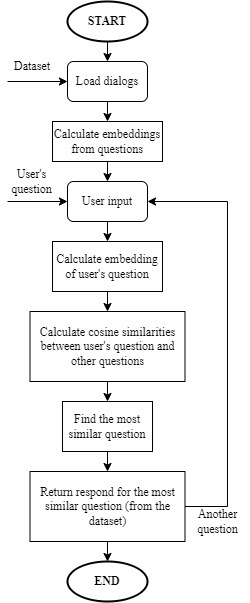

The diagram above was exported from draw.io. Its source (the exported page's mxGraphModel, read from the mxfile embedded in the PNG):
<mxGraphModel dx="1468" dy="626" grid="1" gridSize="10" guides="1" tooltips="1" connect="1" arrows="1" fold="1" page="1" pageScale="1" pageWidth="850" pageHeight="1100" background="#ffffff" math="0" shadow="0">
  <root>
    <mxCell id="0" />
    <mxCell id="1" parent="0" />
    <mxCell id="14" value="" style="edgeStyle=none;html=1;entryX=0.5;entryY=0;entryDx=0;entryDy=0;" edge="1" parent="1" source="4" target="5">
      <mxGeometry relative="1" as="geometry" />
    </mxCell>
    <mxCell id="4" value="START" style="ellipse;whiteSpace=wrap;html=1;fontFamily=Times New Roman;strokeWidth=2;fontStyle=1" vertex="1" parent="1">
      <mxGeometry x="80" y="40" width="80" height="40" as="geometry" />
    </mxCell>
    <mxCell id="15" style="edgeStyle=none;html=1;exitX=0.5;exitY=1;exitDx=0;exitDy=0;entryX=0.5;entryY=0;entryDx=0;entryDy=0;" edge="1" parent="1" source="5" target="7">
      <mxGeometry relative="1" as="geometry" />
    </mxCell>
    <mxCell id="5" value="Load dialogs" style="rounded=1;whiteSpace=wrap;html=1;fontFamily=Times New Roman;" vertex="1" parent="1">
      <mxGeometry x="80" y="100" width="80" height="40" as="geometry" />
    </mxCell>
    <mxCell id="17" style="edgeStyle=none;html=1;exitX=0.5;exitY=1;exitDx=0;exitDy=0;entryX=0.5;entryY=0;entryDx=0;entryDy=0;" edge="1" parent="1" source="6" target="8">
      <mxGeometry relative="1" as="geometry" />
    </mxCell>
    <mxCell id="6" value="User input" style="rounded=1;whiteSpace=wrap;html=1;fontFamily=Times New Roman;" vertex="1" parent="1">
      <mxGeometry x="80" y="220" width="80" height="40" as="geometry" />
    </mxCell>
    <mxCell id="16" style="edgeStyle=none;html=1;exitX=0.5;exitY=1;exitDx=0;exitDy=0;entryX=0.5;entryY=0;entryDx=0;entryDy=0;" edge="1" parent="1" source="7" target="6">
      <mxGeometry relative="1" as="geometry" />
    </mxCell>
    <mxCell id="7" value="Calculate embeddings from questions" style="rounded=0;whiteSpace=wrap;html=1;fontFamily=Times New Roman;" vertex="1" parent="1">
      <mxGeometry x="65" y="160" width="110" height="40" as="geometry" />
    </mxCell>
    <mxCell id="18" style="edgeStyle=none;html=1;exitX=0.5;exitY=1;exitDx=0;exitDy=0;entryX=0.5;entryY=0;entryDx=0;entryDy=0;" edge="1" parent="1" source="8" target="9">
      <mxGeometry relative="1" as="geometry" />
    </mxCell>
    <mxCell id="8" value="Calculate embedding of user's question" style="rounded=0;whiteSpace=wrap;html=1;fontFamily=Times New Roman;" vertex="1" parent="1">
      <mxGeometry x="65" y="280" width="110" height="50" as="geometry" />
    </mxCell>
    <mxCell id="19" style="edgeStyle=none;html=1;exitX=0.5;exitY=1;exitDx=0;exitDy=0;entryX=0.5;entryY=0;entryDx=0;entryDy=0;" edge="1" parent="1" source="9" target="11">
      <mxGeometry relative="1" as="geometry" />
    </mxCell>
    <mxCell id="9" value="Calculate cosine similarities between user's question and other questions" style="rounded=0;whiteSpace=wrap;html=1;fontFamily=Times New Roman;" vertex="1" parent="1">
      <mxGeometry x="42.5" y="350" width="155" height="70" as="geometry" />
    </mxCell>
    <mxCell id="20" style="edgeStyle=none;html=1;exitX=0.5;exitY=1;exitDx=0;exitDy=0;entryX=0.5;entryY=0;entryDx=0;entryDy=0;" edge="1" parent="1" source="11" target="12">
      <mxGeometry relative="1" as="geometry" />
    </mxCell>
    <mxCell id="11" value="Find the most similar question" style="rounded=0;whiteSpace=wrap;html=1;fontFamily=Times New Roman;" vertex="1" parent="1">
      <mxGeometry x="75" y="440" width="90" height="50" as="geometry" />
    </mxCell>
    <mxCell id="21" style="edgeStyle=none;html=1;exitX=0.5;exitY=1;exitDx=0;exitDy=0;entryX=0.5;entryY=0;entryDx=0;entryDy=0;" edge="1" parent="1" source="12" target="13">
      <mxGeometry relative="1" as="geometry" />
    </mxCell>
    <mxCell id="12" value="Return respond for the most similar question (from the dataset)" style="rounded=0;whiteSpace=wrap;html=1;fontFamily=Times New Roman;" vertex="1" parent="1">
      <mxGeometry x="42.5" y="510" width="155" height="70" as="geometry" />
    </mxCell>
    <mxCell id="13" value="END" style="ellipse;whiteSpace=wrap;html=1;fontFamily=Times New Roman;fontStyle=1;strokeWidth=2;" vertex="1" parent="1">
      <mxGeometry x="80" y="600" width="80" height="40" as="geometry" />
    </mxCell>
    <mxCell id="22" value="" style="endArrow=classic;html=1;entryX=0;entryY=0.5;entryDx=0;entryDy=0;" edge="1" parent="1" target="5">
      <mxGeometry width="50" height="50" relative="1" as="geometry">
        <mxPoint x="20" y="120" as="sourcePoint" />
        <mxPoint x="210" y="250" as="targetPoint" />
      </mxGeometry>
    </mxCell>
    <mxCell id="23" value="" style="endArrow=classic;html=1;entryX=0;entryY=0.5;entryDx=0;entryDy=0;" edge="1" parent="1" target="6">
      <mxGeometry width="50" height="50" relative="1" as="geometry">
        <mxPoint x="20" y="240" as="sourcePoint" />
        <mxPoint x="90" y="130" as="targetPoint" />
      </mxGeometry>
    </mxCell>
    <mxCell id="24" value="" style="endArrow=classic;html=1;exitX=1;exitY=0.5;exitDx=0;exitDy=0;entryX=1;entryY=0.5;entryDx=0;entryDy=0;rounded=0;curved=0;" edge="1" parent="1" source="12" target="6">
      <mxGeometry width="50" height="50" relative="1" as="geometry">
        <mxPoint x="160" y="410" as="sourcePoint" />
        <mxPoint x="210" y="360" as="targetPoint" />
        <Array as="points">
          <mxPoint x="240" y="545" />
          <mxPoint x="240" y="240" />
        </Array>
      </mxGeometry>
    </mxCell>
    <mxCell id="25" value="Dataset" style="text;html=1;align=center;verticalAlign=middle;whiteSpace=wrap;rounded=0;fontFamily=Times New Roman;" vertex="1" parent="1">
      <mxGeometry x="15" y="90" width="60" height="30" as="geometry" />
    </mxCell>
    <mxCell id="26" value="User's question" style="text;html=1;align=center;verticalAlign=middle;whiteSpace=wrap;rounded=0;fontFamily=Times New Roman;" vertex="1" parent="1">
      <mxGeometry x="12.5" y="200" width="65" height="40" as="geometry" />
    </mxCell>
    <mxCell id="27" value="Another question" style="text;html=1;align=center;verticalAlign=middle;whiteSpace=wrap;rounded=0;fontFamily=Times New Roman;" vertex="1" parent="1">
      <mxGeometry x="197.5" y="540" width="65" height="40" as="geometry" />
    </mxCell>
  </root>
</mxGraphModel>